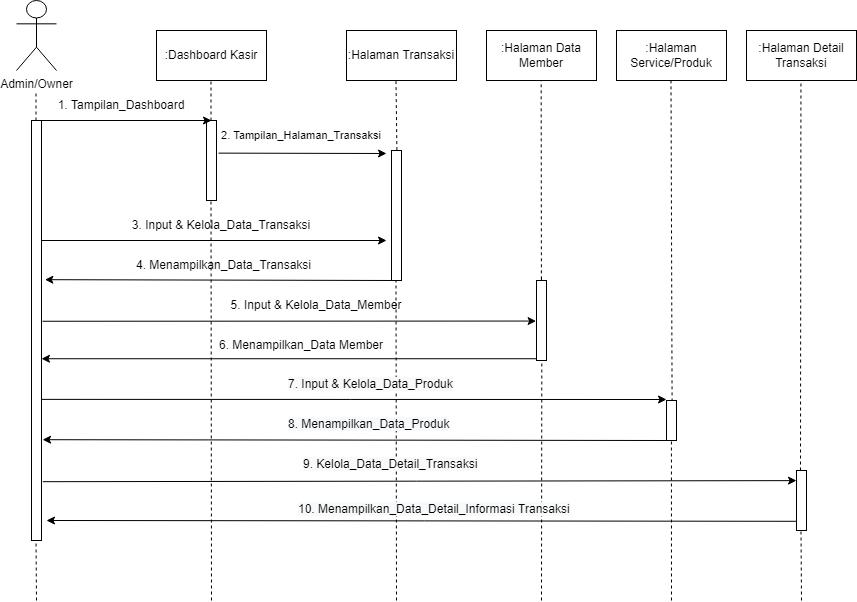

The diagram above was exported from draw.io. Its source (the exported page's mxGraphModel, read from the mxfile embedded in the PNG):
<mxGraphModel dx="1038" dy="579" grid="1" gridSize="10" guides="1" tooltips="1" connect="1" arrows="1" fold="1" page="1" pageScale="1" pageWidth="850" pageHeight="1100" math="0" shadow="0">
  <root>
    <mxCell id="0" />
    <mxCell id="1" parent="0" />
    <mxCell id="vNceDMoPW8xrjR4yVq4I-1" value="Admin/Owner" style="shape=umlActor;verticalLabelPosition=bottom;verticalAlign=top;html=1;outlineConnect=0;" parent="1" vertex="1">
      <mxGeometry x="20" y="40" width="40" height="70" as="geometry" />
    </mxCell>
    <mxCell id="vNceDMoPW8xrjR4yVq4I-2" value=":Dashboard Kasir" style="rounded=0;whiteSpace=wrap;html=1;" parent="1" vertex="1">
      <mxGeometry x="160" y="70" width="110" height="50" as="geometry" />
    </mxCell>
    <mxCell id="vNceDMoPW8xrjR4yVq4I-4" value="" style="html=1;points=[];perimeter=orthogonalPerimeter;" parent="1" vertex="1">
      <mxGeometry x="35" y="160" width="10" height="420" as="geometry" />
    </mxCell>
    <mxCell id="vNceDMoPW8xrjR4yVq4I-5" value="" style="endArrow=none;dashed=1;html=1;rounded=0;" parent="1" edge="1">
      <mxGeometry width="50" height="50" relative="1" as="geometry">
        <mxPoint x="39.5" y="160" as="sourcePoint" />
        <mxPoint x="39.5" y="130" as="targetPoint" />
      </mxGeometry>
    </mxCell>
    <mxCell id="vNceDMoPW8xrjR4yVq4I-6" value="" style="html=1;points=[];perimeter=orthogonalPerimeter;" parent="1" vertex="1">
      <mxGeometry x="210" y="160" width="10" height="80" as="geometry" />
    </mxCell>
    <mxCell id="vNceDMoPW8xrjR4yVq4I-7" value="" style="endArrow=none;dashed=1;html=1;rounded=0;" parent="1" edge="1">
      <mxGeometry width="50" height="50" relative="1" as="geometry">
        <mxPoint x="214.5" y="160" as="sourcePoint" />
        <mxPoint x="214.5" y="120" as="targetPoint" />
      </mxGeometry>
    </mxCell>
    <mxCell id="vNceDMoPW8xrjR4yVq4I-8" value="" style="endArrow=classic;html=1;rounded=0;" parent="1" edge="1">
      <mxGeometry width="50" height="50" relative="1" as="geometry">
        <mxPoint x="40" y="160" as="sourcePoint" />
        <mxPoint x="215" y="160" as="targetPoint" />
      </mxGeometry>
    </mxCell>
    <mxCell id="vNceDMoPW8xrjR4yVq4I-9" value="1. Tampilan_Dashboard" style="text;html=1;strokeColor=none;fillColor=none;align=center;verticalAlign=middle;whiteSpace=wrap;rounded=0;" parent="1" vertex="1">
      <mxGeometry x="40" y="130" width="170" height="30" as="geometry" />
    </mxCell>
    <mxCell id="vNceDMoPW8xrjR4yVq4I-11" value=":Halaman Transaksi" style="rounded=0;whiteSpace=wrap;html=1;" parent="1" vertex="1">
      <mxGeometry x="350" y="70" width="110" height="50" as="geometry" />
    </mxCell>
    <mxCell id="vNceDMoPW8xrjR4yVq4I-12" value="&lt;font style=&quot;font-size: 11px&quot;&gt;2. Tampilan_Halaman_Transaksi&lt;/font&gt;" style="text;html=1;strokeColor=none;fillColor=none;align=center;verticalAlign=middle;whiteSpace=wrap;rounded=0;" parent="1" vertex="1">
      <mxGeometry x="220" y="160" width="170" height="30" as="geometry" />
    </mxCell>
    <mxCell id="vNceDMoPW8xrjR4yVq4I-13" value="" style="html=1;points=[];perimeter=orthogonalPerimeter;" parent="1" vertex="1">
      <mxGeometry x="395" y="190" width="10" height="130" as="geometry" />
    </mxCell>
    <mxCell id="vNceDMoPW8xrjR4yVq4I-15" value="" style="endArrow=none;dashed=1;html=1;rounded=0;exitX=0.54;exitY=-0.003;exitDx=0;exitDy=0;exitPerimeter=0;" parent="1" source="vNceDMoPW8xrjR4yVq4I-13" edge="1">
      <mxGeometry width="50" height="50" relative="1" as="geometry">
        <mxPoint x="400" y="170" as="sourcePoint" />
        <mxPoint x="399.5" y="120" as="targetPoint" />
      </mxGeometry>
    </mxCell>
    <mxCell id="vNceDMoPW8xrjR4yVq4I-17" value="" style="endArrow=classic;html=1;rounded=0;exitX=1.2;exitY=0.408;exitDx=0;exitDy=0;exitPerimeter=0;" parent="1" source="vNceDMoPW8xrjR4yVq4I-6" edge="1">
      <mxGeometry width="50" height="50" relative="1" as="geometry">
        <mxPoint x="260" y="230" as="sourcePoint" />
        <mxPoint x="390" y="193" as="targetPoint" />
      </mxGeometry>
    </mxCell>
    <mxCell id="vNceDMoPW8xrjR4yVq4I-18" value="" style="endArrow=classic;html=1;rounded=0;" parent="1" source="vNceDMoPW8xrjR4yVq4I-4" edge="1">
      <mxGeometry width="50" height="50" relative="1" as="geometry">
        <mxPoint x="50" y="280" as="sourcePoint" />
        <mxPoint x="390" y="280" as="targetPoint" />
      </mxGeometry>
    </mxCell>
    <mxCell id="vNceDMoPW8xrjR4yVq4I-19" value="3. Input &amp;amp; Kelola_Data_Transaksi" style="text;html=1;strokeColor=none;fillColor=none;align=center;verticalAlign=middle;whiteSpace=wrap;rounded=0;" parent="1" vertex="1">
      <mxGeometry x="120" y="250" width="210" height="30" as="geometry" />
    </mxCell>
    <mxCell id="vNceDMoPW8xrjR4yVq4I-20" value=":Halaman Data Member" style="rounded=0;whiteSpace=wrap;html=1;" parent="1" vertex="1">
      <mxGeometry x="490" y="70" width="110" height="50" as="geometry" />
    </mxCell>
    <mxCell id="vNceDMoPW8xrjR4yVq4I-21" value="" style="endArrow=none;dashed=1;html=1;rounded=0;exitX=0.49;exitY=-0.015;exitDx=0;exitDy=0;exitPerimeter=0;" parent="1" source="vNceDMoPW8xrjR4yVq4I-22" edge="1">
      <mxGeometry width="50" height="50" relative="1" as="geometry">
        <mxPoint x="545" y="280" as="sourcePoint" />
        <mxPoint x="544.66" y="120" as="targetPoint" />
      </mxGeometry>
    </mxCell>
    <mxCell id="vNceDMoPW8xrjR4yVq4I-28" value="" style="endArrow=classic;html=1;rounded=0;exitX=1.1;exitY=0.478;exitDx=0;exitDy=0;exitPerimeter=0;entryX=-0.04;entryY=0.507;entryDx=0;entryDy=0;entryPerimeter=0;" parent="1" source="vNceDMoPW8xrjR4yVq4I-4" target="vNceDMoPW8xrjR4yVq4I-22" edge="1">
      <mxGeometry width="50" height="50" relative="1" as="geometry">
        <mxPoint x="340" y="270" as="sourcePoint" />
        <mxPoint x="790" y="360" as="targetPoint" />
      </mxGeometry>
    </mxCell>
    <mxCell id="vNceDMoPW8xrjR4yVq4I-29" value="5. Input &amp;amp; Kelola_Data_Member" style="text;html=1;strokeColor=none;fillColor=none;align=center;verticalAlign=middle;whiteSpace=wrap;rounded=0;" parent="1" vertex="1">
      <mxGeometry x="170" y="330" width="300" height="30" as="geometry" />
    </mxCell>
    <mxCell id="vNceDMoPW8xrjR4yVq4I-32" value="" style="endArrow=classic;html=1;rounded=0;exitX=0.04;exitY=0.978;exitDx=0;exitDy=0;exitPerimeter=0;" parent="1" source="vNceDMoPW8xrjR4yVq4I-22" target="vNceDMoPW8xrjR4yVq4I-4" edge="1">
      <mxGeometry width="50" height="50" relative="1" as="geometry">
        <mxPoint x="620" y="400" as="sourcePoint" />
        <mxPoint x="50" y="398" as="targetPoint" />
      </mxGeometry>
    </mxCell>
    <mxCell id="vNceDMoPW8xrjR4yVq4I-33" value="6. Menampilkan_Data Member" style="text;html=1;strokeColor=none;fillColor=none;align=center;verticalAlign=middle;whiteSpace=wrap;rounded=0;" parent="1" vertex="1">
      <mxGeometry x="155" y="370" width="300" height="30" as="geometry" />
    </mxCell>
    <mxCell id="vNceDMoPW8xrjR4yVq4I-35" value="" style="endArrow=none;dashed=1;html=1;rounded=0;entryX=0.533;entryY=1.011;entryDx=0;entryDy=0;entryPerimeter=0;exitX=0.5;exitY=-0.042;exitDx=0;exitDy=0;exitPerimeter=0;startArrow=none;" parent="1" source="vNceDMoPW8xrjR4yVq4I-22" edge="1">
      <mxGeometry width="50" height="50" relative="1" as="geometry">
        <mxPoint x="545" y="430" as="sourcePoint" />
        <mxPoint x="544.9100000000001" y="362.6400000000001" as="targetPoint" />
      </mxGeometry>
    </mxCell>
    <mxCell id="AMobYfYj9vtVQD0OQbNQ-1" value="" style="endArrow=none;dashed=1;html=1;rounded=0;" parent="1" edge="1">
      <mxGeometry width="50" height="50" relative="1" as="geometry">
        <mxPoint x="400" y="640" as="sourcePoint" />
        <mxPoint x="399.4999999999999" y="320" as="targetPoint" />
      </mxGeometry>
    </mxCell>
    <mxCell id="AMobYfYj9vtVQD0OQbNQ-2" value="" style="endArrow=none;dashed=1;html=1;rounded=0;entryX=0.45;entryY=1;entryDx=0;entryDy=0;entryPerimeter=0;" parent="1" edge="1" target="vNceDMoPW8xrjR4yVq4I-6">
      <mxGeometry width="50" height="50" relative="1" as="geometry">
        <mxPoint x="215" y="640" as="sourcePoint" />
        <mxPoint x="214.5" y="250" as="targetPoint" />
      </mxGeometry>
    </mxCell>
    <mxCell id="Jh-e1cZUFNOo7U3ccJeh-1" value="" style="endArrow=classic;html=1;rounded=0;exitX=0.5;exitY=1;exitDx=0;exitDy=0;exitPerimeter=0;entryX=1.34;entryY=0.379;entryDx=0;entryDy=0;entryPerimeter=0;" parent="1" source="vNceDMoPW8xrjR4yVq4I-13" target="vNceDMoPW8xrjR4yVq4I-4" edge="1">
      <mxGeometry width="50" height="50" relative="1" as="geometry">
        <mxPoint x="55" y="290" as="sourcePoint" />
        <mxPoint y="340" as="targetPoint" />
      </mxGeometry>
    </mxCell>
    <mxCell id="Jh-e1cZUFNOo7U3ccJeh-2" value="4. Menampilkan_Data_Transaksi" style="text;html=1;strokeColor=none;fillColor=none;align=center;verticalAlign=middle;whiteSpace=wrap;rounded=0;" parent="1" vertex="1">
      <mxGeometry x="130" y="290" width="195" height="30" as="geometry" />
    </mxCell>
    <mxCell id="vNceDMoPW8xrjR4yVq4I-22" value="" style="html=1;points=[];perimeter=orthogonalPerimeter;" parent="1" vertex="1">
      <mxGeometry x="540" y="320" width="10" height="80" as="geometry" />
    </mxCell>
    <mxCell id="Jh-e1cZUFNOo7U3ccJeh-4" value="" style="endArrow=none;dashed=1;html=1;rounded=0;entryX=0.533;entryY=1.011;entryDx=0;entryDy=0;entryPerimeter=0;" parent="1" target="vNceDMoPW8xrjR4yVq4I-22" edge="1">
      <mxGeometry width="50" height="50" relative="1" as="geometry">
        <mxPoint x="545" y="640" as="sourcePoint" />
        <mxPoint x="544.9100000000001" y="362.6400000000001" as="targetPoint" />
      </mxGeometry>
    </mxCell>
    <mxCell id="i1W_cwqozeIdPevdlXhc-1" value=":Halaman Service/Produk" style="rounded=0;whiteSpace=wrap;html=1;" vertex="1" parent="1">
      <mxGeometry x="620" y="70" width="110" height="50" as="geometry" />
    </mxCell>
    <mxCell id="i1W_cwqozeIdPevdlXhc-2" value=":Halaman Detail Transaksi" style="rounded=0;whiteSpace=wrap;html=1;" vertex="1" parent="1">
      <mxGeometry x="750" y="70" width="110" height="50" as="geometry" />
    </mxCell>
    <mxCell id="i1W_cwqozeIdPevdlXhc-3" value="" style="endArrow=none;dashed=1;html=1;rounded=0;exitX=0.56;exitY=0.022;exitDx=0;exitDy=0;exitPerimeter=0;" edge="1" parent="1" source="i1W_cwqozeIdPevdlXhc-4">
      <mxGeometry width="50" height="50" relative="1" as="geometry">
        <mxPoint x="674.7400000000001" y="318.79999999999995" as="sourcePoint" />
        <mxPoint x="674.4999999999999" y="120" as="targetPoint" />
      </mxGeometry>
    </mxCell>
    <mxCell id="i1W_cwqozeIdPevdlXhc-4" value="" style="html=1;points=[];perimeter=orthogonalPerimeter;" vertex="1" parent="1">
      <mxGeometry x="670" y="440" width="10" height="40" as="geometry" />
    </mxCell>
    <mxCell id="i1W_cwqozeIdPevdlXhc-5" value="" style="endArrow=classic;html=1;rounded=0;exitX=0.983;exitY=0.664;exitDx=0;exitDy=0;exitPerimeter=0;" edge="1" parent="1" source="vNceDMoPW8xrjR4yVq4I-4">
      <mxGeometry width="50" height="50" relative="1" as="geometry">
        <mxPoint x="176.4" y="420.2" as="sourcePoint" />
        <mxPoint x="670" y="439" as="targetPoint" />
      </mxGeometry>
    </mxCell>
    <mxCell id="i1W_cwqozeIdPevdlXhc-6" value="&lt;span style=&quot;color: rgb(0 , 0 , 0) ; font-family: &amp;#34;helvetica&amp;#34; ; font-size: 12px ; font-style: normal ; font-weight: 400 ; letter-spacing: normal ; text-align: center ; text-indent: 0px ; text-transform: none ; word-spacing: 0px ; background-color: rgb(248 , 249 , 250) ; display: inline ; float: none&quot;&gt;7. Input &amp;amp; Kelola_Data_Produk&lt;/span&gt;" style="text;whiteSpace=wrap;html=1;" vertex="1" parent="1">
      <mxGeometry x="290" y="410" width="200" height="30" as="geometry" />
    </mxCell>
    <mxCell id="i1W_cwqozeIdPevdlXhc-8" value="" style="endArrow=classic;html=1;rounded=0;exitX=0.1;exitY=1;exitDx=0;exitDy=0;exitPerimeter=0;entryX=1.107;entryY=0.76;entryDx=0;entryDy=0;entryPerimeter=0;" edge="1" parent="1" source="i1W_cwqozeIdPevdlXhc-4" target="vNceDMoPW8xrjR4yVq4I-4">
      <mxGeometry width="50" height="50" relative="1" as="geometry">
        <mxPoint x="665.4000000000001" y="479.5799999999999" as="sourcePoint" />
        <mxPoint x="170" y="479.5799999999999" as="targetPoint" />
      </mxGeometry>
    </mxCell>
    <mxCell id="i1W_cwqozeIdPevdlXhc-9" value="&lt;span style=&quot;color: rgb(0 , 0 , 0) ; font-family: &amp;#34;helvetica&amp;#34; ; font-size: 12px ; font-style: normal ; font-weight: 400 ; letter-spacing: normal ; text-align: center ; text-indent: 0px ; text-transform: none ; word-spacing: 0px ; background-color: rgb(248 , 249 , 250) ; display: inline ; float: none&quot;&gt;8. Menampilkan_Data_Produk&lt;/span&gt;" style="text;whiteSpace=wrap;html=1;" vertex="1" parent="1">
      <mxGeometry x="290" y="450" width="200" height="30" as="geometry" />
    </mxCell>
    <mxCell id="i1W_cwqozeIdPevdlXhc-10" value="" style="endArrow=none;dashed=1;html=1;rounded=0;" edge="1" parent="1">
      <mxGeometry width="50" height="50" relative="1" as="geometry">
        <mxPoint x="804" y="510" as="sourcePoint" />
        <mxPoint x="804.45" y="120" as="targetPoint" />
      </mxGeometry>
    </mxCell>
    <mxCell id="i1W_cwqozeIdPevdlXhc-11" value="" style="html=1;points=[];perimeter=orthogonalPerimeter;" vertex="1" parent="1">
      <mxGeometry x="800" y="510" width="10" height="60" as="geometry" />
    </mxCell>
    <mxCell id="i1W_cwqozeIdPevdlXhc-12" value="" style="endArrow=none;dashed=1;html=1;rounded=0;entryX=0.533;entryY=1.011;entryDx=0;entryDy=0;entryPerimeter=0;" edge="1" parent="1">
      <mxGeometry width="50" height="50" relative="1" as="geometry">
        <mxPoint x="675" y="640" as="sourcePoint" />
        <mxPoint x="674.91" y="480" as="targetPoint" />
      </mxGeometry>
    </mxCell>
    <mxCell id="i1W_cwqozeIdPevdlXhc-13" value="" style="endArrow=classic;html=1;rounded=0;exitX=1.133;exitY=0.86;exitDx=0;exitDy=0;exitPerimeter=0;" edge="1" parent="1" source="vNceDMoPW8xrjR4yVq4I-4">
      <mxGeometry width="50" height="50" relative="1" as="geometry">
        <mxPoint x="174.83000000000004" y="520.0000000000001" as="sourcePoint" />
        <mxPoint x="800" y="520.1199999999999" as="targetPoint" />
      </mxGeometry>
    </mxCell>
    <mxCell id="i1W_cwqozeIdPevdlXhc-15" value="&lt;span style=&quot;color: rgb(0 , 0 , 0) ; font-family: &amp;#34;helvetica&amp;#34; ; font-size: 12px ; font-style: normal ; font-weight: 400 ; letter-spacing: normal ; text-align: center ; text-indent: 0px ; text-transform: none ; word-spacing: 0px ; background-color: rgb(248 , 249 , 250) ; display: inline ; float: none&quot;&gt;9. Kelola_Data_Detail_Transaksi&lt;/span&gt;" style="text;whiteSpace=wrap;html=1;" vertex="1" parent="1">
      <mxGeometry x="305" y="490" width="200" height="30" as="geometry" />
    </mxCell>
    <mxCell id="i1W_cwqozeIdPevdlXhc-16" value="" style="endArrow=classic;html=1;rounded=0;exitX=0.1;exitY=1;exitDx=0;exitDy=0;exitPerimeter=0;" edge="1" parent="1">
      <mxGeometry width="50" height="50" relative="1" as="geometry">
        <mxPoint x="800" y="560.8" as="sourcePoint" />
        <mxPoint x="50" y="560" as="targetPoint" />
      </mxGeometry>
    </mxCell>
    <mxCell id="i1W_cwqozeIdPevdlXhc-17" value="&lt;span style=&quot;color: rgb(0 , 0 , 0) ; font-family: &amp;#34;helvetica&amp;#34; ; font-size: 12px ; font-style: normal ; font-weight: 400 ; letter-spacing: normal ; text-align: center ; text-indent: 0px ; text-transform: none ; word-spacing: 0px ; background-color: rgb(248 , 249 , 250) ; display: inline ; float: none&quot;&gt;10. Menampilkan_Data_Detail_Informasi Transaksi&lt;/span&gt;" style="text;whiteSpace=wrap;html=1;" vertex="1" parent="1">
      <mxGeometry x="300" y="535" width="280" height="30" as="geometry" />
    </mxCell>
    <mxCell id="i1W_cwqozeIdPevdlXhc-18" value="" style="endArrow=none;dashed=1;html=1;rounded=0;entryX=0.533;entryY=1.011;entryDx=0;entryDy=0;entryPerimeter=0;" edge="1" parent="1">
      <mxGeometry width="50" height="50" relative="1" as="geometry">
        <mxPoint x="805" y="640" as="sourcePoint" />
        <mxPoint x="804.4999999999999" y="570" as="targetPoint" />
      </mxGeometry>
    </mxCell>
    <mxCell id="i1W_cwqozeIdPevdlXhc-19" value="" style="endArrow=none;dashed=1;html=1;rounded=0;entryX=0.533;entryY=1.011;entryDx=0;entryDy=0;entryPerimeter=0;" edge="1" parent="1">
      <mxGeometry width="50" height="50" relative="1" as="geometry">
        <mxPoint x="40" y="640" as="sourcePoint" />
        <mxPoint x="39.499999999999886" y="580" as="targetPoint" />
      </mxGeometry>
    </mxCell>
  </root>
</mxGraphModel>